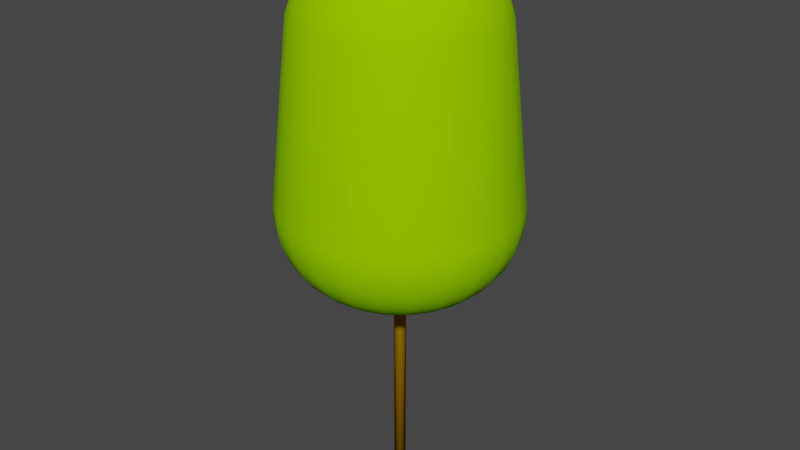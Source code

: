 # Source: HPS21m.blend  (saved by Blender 4.0.36; exported with 4.5.12 LTS)
import bpy
from mathutils import Matrix  # noqa: F401  (used for matrix-valued properties, if any)

bpy.ops.wm.read_factory_settings(use_empty=True)
scene = bpy.context.scene
scene.name = 'Scene'

# ---- collections
col_collection = bpy.data.collections.new('Collection'); scene.collection.children.link(col_collection)

# ---- materials (node trees are filled in below, after node groups)
mat_trunk = bpy.data.materials.new('Trunk')
mat_trunk.use_transparent_shadow = False
mat_trunk.diffuse_color = (0.3922, 0.1961, 0.0, 1.0)
mat_trunk.roughness = 1.0
mat_canopy = bpy.data.materials.new('Canopy')
mat_canopy.use_transparent_shadow = False
mat_canopy.diffuse_color = (0.2941, 0.6863, 0.0, 1.0)
mat_canopy.roughness = 1.0

# ---- material node trees
mat_trunk.use_nodes = True; mat_trunk.node_tree.nodes.clear()
_N = mat_trunk.node_tree.nodes; _L = mat_trunk.node_tree.links
n0 = _N.new('ShaderNodeBsdfPrincipled'); n0.name = 'Principled BSDF'; n0.location = (0, 300)
n0.inputs[0].default_value = (0.3922, 0.1961, 0.0, 1.0)
n0.inputs[2].default_value = 1.0
n0.inputs[3].default_value = 1.45
n0.inputs[13].default_value = 0.0
n1 = _N.new('ShaderNodeOutputMaterial'); n1.name = 'Material Output'; n1.location = (280, 300)
_L.new(n0.outputs[0], n1.inputs[0])
n1.is_active_output = True
mat_canopy.use_nodes = True; mat_canopy.node_tree.nodes.clear()
_N = mat_canopy.node_tree.nodes; _L = mat_canopy.node_tree.links
n0 = _N.new('ShaderNodeBsdfPrincipled'); n0.name = 'Principled BSDF'; n0.location = (0, 300)
n0.inputs[0].default_value = (0.2941, 0.6863, 0.0, 1.0)
n0.inputs[2].default_value = 1.0
n0.inputs[3].default_value = 1.45
n0.inputs[13].default_value = 0.0
n1 = _N.new('ShaderNodeOutputMaterial'); n1.name = 'Material Output'; n1.location = (280, 300)
_L.new(n0.outputs[0], n1.inputs[0])
n1.is_active_output = True

# ---- world
world_world = bpy.data.worlds.new('World'); scene.world = world_world
world_world.use_nodes = True; world_world.node_tree.nodes.clear()
_N = world_world.node_tree.nodes; _L = world_world.node_tree.links
n0 = _N.new('ShaderNodeOutputWorld'); n0.name = 'World Output'; n0.location = (300, 300)
n1 = _N.new('ShaderNodeBackground'); n1.name = 'Background'; n1.location = (10, 300)
n1.inputs[0].default_value = (0.05088, 0.05088, 0.05088, 1.0)
_L.new(n1.outputs[0], n0.inputs[0])
n0.is_active_output = True
world_world.color = (0.05088, 0.05088, 0.05088)
world_world.use_sun_shadow = False
world_world.sun_shadow_jitter_overblur = 0.0

# ---- meshes
me_hps21m = bpy.data.meshes.new('HPS21m')
me_hps21m.from_pydata([(-0.2234, 1.687e-08, 20.9), (-0.2211, 0.04181, 20.9), (-0.2244, -0.01684, 20.9), (-0.2124, -0.07433, 20.9), (-0.1859, -0.1268, 20.9), (-0.1467, -0.1706, 20.9), (-0.0976, -0.2027, 20.9), (-0.04181, -0.2211, 20.9), (0.01684, -0.2244, 20.9), (0.07433, -0.2124, 20.9), (0.1268, -0.1859, 20.9), (0.1706, -0.1467, 20.9), (0.2027, -0.0976, 20.9), (0.2211, -0.04181, 20.9), (0.2234, -1.687e-08, 20.9), (0.2244, 0.01684, 20.9), (0.2124, 0.07433, 20.9), (0.1859, 0.1268, 20.9), (0.1467, 0.1706, 20.9), (0.0976, 0.2027, 20.9), (0.04181, 0.2211, 20.9), (-0.01684, 0.2244, 20.9), (-0.07433, 0.2124, 20.9), (-0.1268, 0.1859, 20.9), (-0.1706, 0.1467, 20.9), (-0.2027, 0.0976, 20.9), (-0.2234, 1.687e-08, 0.0), (-0.2211, 0.04181, 0.0), (-0.2244, -0.01684, 0.0), (-0.2027, 0.0976, 0.0), (-0.1706, 0.1467, 0.0), (-0.1268, 0.1859, 0.0), (-0.07433, 0.2124, 0.0), (-0.01684, 0.2244, 0.0), (0.04181, 0.2211, 0.0), (0.0976, 0.2027, 0.0), (0.1467, 0.1706, 0.0), (0.1859, 0.1268, 0.0), (0.2124, 0.07433, 0.0), (0.2244, 0.01684, 0.0), (0.2234, -1.687e-08, 0.0), (0.2211, -0.04181, 0.0), (0.2027, -0.0976, 0.0), (0.1706, -0.1467, 0.0), (0.1268, -0.1859, 0.0), (-0.04181, -0.2211, 0.0), (-0.0976, -0.2027, 0.0), (-0.1467, -0.1706, 0.0), (-0.1859, -0.1268, 0.0), (-0.2124, -0.07433, 0.0), (0.07433, -0.2124, 0.0), (0.01684, -0.2244, 0.0), (-1.734, 3.003, 19.07), (-0.8975, 3.35, 19.07), (-1.632, 2.827, 19.41), (-0.8447, 3.153, 19.41), (-2.452, 2.452, 19.07), (-2.308, 2.308, 19.41), (-3.003, 1.734, 19.07), (-2.827, 1.632, 19.41), (-3.35, 0.8975, 19.07), (-3.153, 0.8447, 19.41), (-2.922, 0.7828, 19.72), (-2.619, 1.512, 19.72), (-3.511, 0.9406, 18.71), (-3.147, 1.817, 18.71), (-3.258, 1.881, 18.34), (-3.633, 0.9735, 18.34), (-3.884, 2.243, 11.53), (-4.332, 1.161, 11.53), (-3.171, 3.171, 11.53), (-2.66, 2.66, 18.34), (-4.332, 1.161, 11.1), (-3.884, 2.242, 11.1), (-4.277, 1.146, 10.67), (-3.834, 2.214, 10.67), (-4.168, 1.117, 10.25), (-3.737, 2.158, 10.25), (-4.008, 1.074, 9.854), (-3.594, 2.075, 9.854), (-3.799, 1.018, 9.48), (-3.406, 1.967, 9.48), (-3.545, 0.9498, 9.137), (-3.178, 1.835, 9.137), (-3.249, 0.8707, 8.831), (-2.913, 1.682, 8.831), (-2.918, 0.7819, 8.567), (-2.616, 1.51, 8.567), (-2.556, 0.685, 8.351), (-2.292, 1.323, 8.351), (-2.171, 0.5816, 8.185), (-1.946, 1.124, 8.185), (-4.315, 3.258e-07, 10.25), (-4.427, 3.342e-07, 10.67), (-1.767, 0.4735, 8.073), (-1.584, 0.9148, 8.073), (-1.83, 1.382e-07, 8.073), (-2.247, 1.696e-07, 8.185), (-1.401, 1.058e-07, 8.016), (-1.353, 0.3626, 8.016), (-1.169, 8.826e-08, 8.0), (-1.13, 0.3027, 8.0), (-1.213, 0.7005, 8.016), (-1.013, 0.5847, 8.0), (-0.9906, 0.9906, 8.016), (-1.294, 1.294, 8.073), (-2.139, 2.139, 19.72), (-2.136, 2.136, 8.567), (-2.379, 2.379, 8.831), (-2.781, 2.781, 9.48), (-2.934, 2.934, 9.854), (-2.595, 2.595, 9.137), (-1.589, 1.589, 8.185), (-1.871, 1.871, 8.351), (-3.051, 3.051, 10.25), (-3.131, 3.131, 10.67), (-3.67, 2.771e-07, 9.137), (-3.933, 2.969e-07, 9.48), (-3.021, 2.281e-07, 8.567), (-3.364, 2.54e-07, 8.831), (-2.647, 1.998e-07, 8.351), (-1.967, 3.406, 9.48), (-2.075, 3.594, 9.854), (-1.835, 3.178, 9.137), (-1.682, 2.913, 8.831), (-1.51, 2.616, 8.567), (-1.323, 2.292, 8.351), (-1.124, 1.946, 8.185), (-0.9148, 1.584, 8.073), (-0.7005, 1.213, 8.016), (-0.8269, 0.8269, 8.0), (-0.5847, 1.013, 8.0), (-4.484, 3.385e-07, 11.1), (-4.485, 3.386e-07, 11.53), (-3.761, 2.839e-07, 18.34), (-3.171, 3.171, 11.1), (-2.214, 3.834, 10.67), (-2.242, 3.884, 11.1), (-2.243, 3.884, 11.53), (-3.634, 2.744e-07, 18.71), (-3.468, 2.618e-07, 19.07), (-4.149, 3.132e-07, 9.854), (-2.158, 3.737, 10.25), (-3.264, 2.464e-07, 19.41), (-2.57, 2.57, 18.71), (-3.025, 2.284e-07, 19.72), (-1.881, 3.258, 18.34), (-1.817, 3.147, 18.71), (-1.512, 2.619, 19.72), (-3.153, -0.8447, 19.41), (-2.922, -0.7828, 19.72), (-3.35, -0.8975, 19.07), (-3.511, -0.9406, 18.71), (-3.633, -0.9735, 18.34), (-4.332, -1.161, 11.53), (-4.332, -1.161, 11.1), (-4.277, -1.146, 10.67), (-4.168, -1.117, 10.25), (-4.008, -1.074, 9.854), (-3.799, -1.018, 9.48), (-3.545, -0.9498, 9.137), (-3.249, -0.8707, 8.831), (-2.918, -0.7819, 8.567), (-2.556, -0.685, 8.351), (-2.171, -0.5816, 8.185), (-1.767, -0.4735, 8.073), (-1.353, -0.3626, 8.016), (-1.13, -0.3027, 8.0), (-2.827, -1.632, 19.41), (-2.619, -1.512, 19.72), (-3.003, -1.734, 19.07), (-3.147, -1.817, 18.71), (-3.258, -1.881, 18.34), (-3.884, -2.243, 11.53), (-3.884, -2.242, 11.1), (-3.834, -2.214, 10.67), (-3.737, -2.158, 10.25), (-3.594, -2.075, 9.854), (-3.406, -1.967, 9.48), (-3.178, -1.835, 9.137), (-2.913, -1.682, 8.831), (-2.616, -1.51, 8.567), (-2.292, -1.323, 8.351), (-1.946, -1.124, 8.185), (-1.584, -0.9148, 8.073), (-1.213, -0.7005, 8.016), (-1.013, -0.5847, 8.0), (-2.308, -2.308, 19.41), (-2.139, -2.139, 19.72), (-2.452, -2.452, 19.07), (-2.57, -2.57, 18.71), (-2.66, -2.66, 18.34), (-3.171, -3.171, 11.53), (-3.171, -3.171, 11.1), (-3.131, -3.131, 10.67), (-3.051, -3.051, 10.25), (-2.934, -2.934, 9.854), (-2.781, -2.781, 9.48), (-2.595, -2.595, 9.137), (-2.379, -2.379, 8.831), (-2.136, -2.136, 8.567), (-1.871, -1.871, 8.351), (-1.589, -1.589, 8.185), (-1.294, -1.294, 8.073), (-0.9906, -0.9906, 8.016), (-0.8269, -0.8269, 8.0), (-1.632, -2.827, 19.41), (-1.512, -2.619, 19.72), (-1.734, -3.003, 19.07), (-1.817, -3.147, 18.71), (-1.881, -3.258, 18.34), (-2.243, -3.884, 11.53), (-2.242, -3.884, 11.1), (-2.214, -3.834, 10.67), (-2.158, -3.737, 10.25), (-2.075, -3.594, 9.854), (-1.967, -3.406, 9.48), (-1.835, -3.178, 9.137), (-1.682, -2.913, 8.831), (-1.51, -2.616, 8.567), (-1.323, -2.292, 8.351), (-1.124, -1.946, 8.185), (-0.9148, -1.584, 8.073), (-0.7005, -1.213, 8.016), (-0.5847, -1.013, 8.0), (-0.8447, -3.153, 19.41), (-0.7828, -2.922, 19.72), (-0.8975, -3.35, 19.07), (-0.9406, -3.511, 18.71), (-0.9735, -3.633, 18.34), (-1.161, -4.332, 11.53), (-1.161, -4.332, 11.1), (-1.146, -4.277, 10.67), (-1.117, -4.168, 10.25), (-1.074, -4.008, 9.854), (-1.018, -3.799, 9.48), (-0.9498, -3.545, 9.137), (-0.8707, -3.249, 8.831), (-0.7819, -2.918, 8.567), (-0.685, -2.556, 8.351), (-0.5816, -2.171, 8.185), (-0.4735, -1.767, 8.073), (-0.3626, -1.353, 8.016), (-0.3027, -1.13, 8.0), (-2.464e-07, -3.264, 19.41), (-2.284e-07, -3.025, 19.72), (-2.618e-07, -3.468, 19.07), (-2.744e-07, -3.634, 18.71), (-2.839e-07, -3.761, 18.34), (-3.386e-07, -4.485, 11.53), (-3.385e-07, -4.484, 11.1), (-3.342e-07, -4.427, 10.67), (-3.258e-07, -4.315, 10.25), (-3.132e-07, -4.149, 9.854), (-2.969e-07, -3.933, 9.48), (-2.771e-07, -3.67, 9.137), (-2.54e-07, -3.364, 8.831), (-2.281e-07, -3.021, 8.567), (-1.998e-07, -2.647, 8.351), (-1.696e-07, -2.247, 8.185), (-1.382e-07, -1.83, 8.073), (-1.058e-07, -1.401, 8.016), (-8.826e-08, -1.169, 8.0), (0.8447, -3.153, 19.41), (0.7828, -2.922, 19.72), (0.8975, -3.35, 19.07), (0.9406, -3.511, 18.71), (0.9735, -3.633, 18.34), (1.161, -4.332, 11.53), (1.161, -4.332, 11.1), (1.146, -4.277, 10.67), (1.117, -4.168, 10.25), (1.074, -4.008, 9.854), (1.018, -3.799, 9.48), (0.9498, -3.545, 9.137), (0.8707, -3.249, 8.831), (0.7819, -2.918, 8.567), (0.685, -2.556, 8.351), (0.5816, -2.171, 8.185), (0.4735, -1.767, 8.073), (0.3626, -1.353, 8.016), (0.3027, -1.13, 8.0), (1.632, -2.827, 19.41), (1.512, -2.619, 19.72), (1.734, -3.003, 19.07), (1.817, -3.147, 18.71), (1.881, -3.258, 18.34), (2.243, -3.884, 11.53), (2.242, -3.884, 11.1), (2.214, -3.834, 10.67), (2.158, -3.737, 10.25), (2.075, -3.594, 9.854), (1.967, -3.406, 9.48), (1.835, -3.178, 9.137), (1.682, -2.913, 8.831), (1.51, -2.616, 8.567), (1.323, -2.292, 8.351), (1.124, -1.946, 8.185), (0.9148, -1.584, 8.073), (0.7005, -1.213, 8.016), (0.5847, -1.013, 8.0), (-0.685, 2.556, 8.351), (-0.7819, 2.918, 8.567), (-0.9498, 3.545, 9.137), (-1.018, 3.799, 9.48), (-0.5816, 2.171, 8.185), (-0.3027, 1.13, 8.0), (-0.3626, 1.353, 8.016), (-0.4735, 1.767, 8.073), (-0.8707, 3.249, 8.831), (-1.117, 4.168, 10.25), (-1.146, 4.277, 10.67), (-1.161, 4.332, 11.53), (-0.9735, 3.633, 18.34), (-1.074, 4.008, 9.854), (-0.9406, 3.511, 18.71), (-1.161, 4.332, 11.1), (1.998e-07, 2.647, 8.351), (2.281e-07, 3.021, 8.567), (-0.7828, 2.922, 19.72), (8.826e-08, 1.169, 8.0), (1.058e-07, 1.401, 8.016), (1.382e-07, 1.83, 8.073), (1.696e-07, 2.247, 8.185), (3.385e-07, 4.484, 11.1), (3.386e-07, 4.485, 11.53), (1.161, 4.332, 11.1), (1.161, 4.332, 11.53), (2.839e-07, 3.761, 18.34), (0.9735, 3.633, 18.34), (2.744e-07, 3.634, 18.71), (0.9406, 3.511, 18.71), (2.618e-07, 3.468, 19.07), (0.8975, 3.35, 19.07), (2.464e-07, 3.264, 19.41), (0.8447, 3.153, 19.41), (2.284e-07, 3.025, 19.72), (0.7828, 2.922, 19.72), (3.342e-07, 4.427, 10.67), (1.146, 4.277, 10.67), (3.258e-07, 4.315, 10.25), (1.117, 4.168, 10.25), (3.132e-07, 4.149, 9.854), (1.074, 4.008, 9.854), (2.969e-07, 3.933, 9.48), (1.018, 3.799, 9.48), (2.771e-07, 3.67, 9.137), (0.9498, 3.545, 9.137), (2.54e-07, 3.364, 8.831), (0.8707, 3.249, 8.831), (0.7819, 2.918, 8.567), (0.685, 2.556, 8.351), (0.5816, 2.171, 8.185), (0.3626, 1.353, 8.016), (0.4735, 1.767, 8.073), (0.3027, 1.13, 8.0), (-2.703, -0.7243, 19.96), (-2.659, -0.7126, 20.01), (-2.753, 2.078e-07, 20.01), (-2.799, 2.113e-07, 19.96), (-2.369, -0.6348, 20.26), (-2.453, 1.852e-07, 20.26), (-2.659, 0.7126, 20.01), (-2.369, 0.6348, 20.26), (-2.384, 1.377, 20.01), (-2.124, 1.226, 20.26), (-1.947, 1.947, 20.01), (-1.734, 1.734, 20.26), (-1.377, 2.384, 20.01), (-1.226, 2.124, 20.26), (-2.384, -1.377, 20.01), (-2.124, -1.226, 20.26), (-1.947, -1.947, 20.01), (-1.734, -1.734, 20.26), (-1.377, -2.384, 20.01), (-1.226, -2.124, 20.26), (-0.7126, -2.659, 20.01), (-0.6348, -2.369, 20.26), (-2.078e-07, -2.753, 20.01), (-1.852e-07, -2.453, 20.26), (0.7126, -2.659, 20.01), (0.6348, -2.369, 20.26), (1.377, -2.384, 20.01), (1.226, -2.124, 20.26), (-0.7126, 2.659, 20.01), (-0.6348, 2.369, 20.26), (2.078e-07, 2.753, 20.01), (1.852e-07, 2.453, 20.26), (0.7126, 2.659, 20.01), (0.6348, 2.369, 20.26), (-2.192, -0.5873, 20.38), (-2.337, -0.6261, 20.28), (-2.054, -0.5503, 20.48), (-2.126, 1.605e-07, 20.48), (-2.269, 1.713e-07, 20.38), (-2.419, 1.826e-07, 20.28), (-1.718, -0.4602, 20.66), (-1.778, 1.342e-07, 20.66), (-2.054, 0.5503, 20.48), (-1.718, 0.4602, 20.66), (-1.841, 1.063, 20.48), (-1.54, 0.8891, 20.66), (-1.364, 0.3655, 20.81), (-1.223, 0.7062, 20.81), (-1.257, 1.257, 20.66), (-0.9987, 0.9987, 20.81), (-0.8945, 0.5165, 20.92), (-0.7304, 0.7304, 20.92), (-0.558, 0.3222, 20.98), (-0.4556, 0.4556, 20.98), (-1.504, 1.504, 20.48), (-1.412, 1.066e-07, 20.81), (-1.033, 7.799e-08, 20.92), (-0.9977, 0.2673, 20.92), (-0.6444, 4.865e-08, 20.98), (-0.6224, 0.1668, 20.98), (-0.5165, 0.8945, 20.92), (-0.3222, 0.558, 20.98), (-0.7062, 1.223, 20.81), (-1.063, 1.841, 20.48), (-0.8891, 1.54, 20.66), (-0.9977, -0.2673, 20.92), (-0.6224, -0.1668, 20.98), (-1.364, -0.3655, 20.81), (-0.8945, -0.5165, 20.92), (-0.558, -0.3222, 20.98), (-1.223, -0.7062, 20.81), (-1.54, -0.8891, 20.66), (-1.841, -1.063, 20.48), (-0.7304, -0.7304, 20.92), (-0.4556, -0.4556, 20.98), (-0.9987, -0.9987, 20.81), (-1.257, -1.257, 20.66), (-1.504, -1.504, 20.48), (-0.5165, -0.8945, 20.92), (-0.3222, -0.558, 20.98), (-0.7062, -1.223, 20.81), (-0.8891, -1.54, 20.66), (-1.063, -1.841, 20.48), (-0.2673, -0.9977, 20.92), (-0.1668, -0.6224, 20.98), (-0.3655, -1.364, 20.81), (-0.4602, -1.718, 20.66), (-0.5503, -2.054, 20.48), (-7.799e-08, -1.033, 20.92), (-4.865e-08, -0.6444, 20.98), (-1.066e-07, -1.412, 20.81), (-1.342e-07, -1.778, 20.66), (-1.605e-07, -2.126, 20.48), (0.2673, -0.9977, 20.92), (0.1668, -0.6224, 20.98), (0.3655, -1.364, 20.81), (0.4602, -1.718, 20.66), (0.5503, -2.054, 20.48), (0.5165, -0.8945, 20.92), (0.3222, -0.558, 20.98), (0.7062, -1.223, 20.81), (0.8891, -1.54, 20.66), (1.063, -1.841, 20.48), (-0.2673, 0.9977, 20.92), (-0.1668, 0.6224, 20.98), (-0.3655, 1.364, 20.81), (-0.5503, 2.054, 20.48), (-0.4602, 1.718, 20.66), (1.342e-07, 1.778, 20.66), (1.066e-07, 1.412, 20.81), (0.4602, 1.718, 20.66), (0.3655, 1.364, 20.81), (7.799e-08, 1.033, 20.92), (0.2673, 0.9977, 20.92), (4.865e-08, 0.6444, 20.98), (0.1668, 0.6224, 20.98), (1.605e-07, 2.126, 20.48), (0.5503, 2.054, 20.48), (-0.5603, -0.1501, 20.98), (-0.2427, -0.06503, 21.0), (-0.2512, 1.897e-08, 21.0), (-0.5801, 4.38e-08, 20.98), (0.2427, -0.06503, 21.0), (0.2176, -0.1256, 21.0), (0.2512, -1.897e-08, 21.0), (0.2427, 0.06503, 21.0), (0.2176, 0.1256, 21.0), (0.1777, 0.1777, 21.0), (0.1256, 0.2176, 21.0), (0.06503, 0.2427, 21.0), (1.896e-08, 0.2512, 21.0), (-0.06503, 0.2427, 21.0), (-0.1256, 0.2176, 21.0), (-0.1777, 0.1777, 21.0), (-0.2176, 0.1256, 21.0), (-0.2427, 0.06503, 21.0), (-0.2176, -0.1256, 21.0), (-0.1777, -0.1777, 21.0), (-0.1256, -0.2176, 21.0), (-0.06503, -0.2427, 21.0), (-1.897e-08, -0.2512, 21.0), (0.06503, -0.2427, 21.0), (0.1256, -0.2176, 21.0), (0.1777, -0.1777, 21.0), (-1.965, -1.134, 20.38), (-2.095, -1.209, 20.28), (-0.5023, -0.29, 20.98), (-1.604, -1.604, 20.38), (-1.71, -1.71, 20.28), (-0.4102, -0.4102, 20.98), (-1.979, -1.979, 19.96), (-2.424, -1.399, 19.96), (-1.134, -1.965, 20.38), (-1.209, -2.095, 20.28), (-0.29, -0.5023, 20.98), (-1.399, -2.424, 19.96), (-0.5873, -2.192, 20.38), (-0.6261, -2.337, 20.28), (-0.1501, -0.5603, 20.98), (-0.7243, -2.703, 19.96), (-1.713e-07, -2.269, 20.38), (-1.826e-07, -2.419, 20.28), (-4.38e-08, -0.5801, 20.98), (-0.5873, 2.192, 20.38), (-0.6261, 2.337, 20.28), (1.713e-07, 2.269, 20.38), (1.826e-07, 2.419, 20.28), (0.29, -0.5023, 20.98), (0.1501, -0.5603, 20.98), (0.5873, 2.192, 20.38), (0.6261, 2.337, 20.28), (2.113e-07, 2.799, 19.96), (0.7243, 2.703, 19.96), (-1.134, 1.965, 20.38), (-1.209, 2.095, 20.28), (0.5873, -2.192, 20.38), (0.6261, -2.337, 20.28), (-2.113e-07, -2.799, 19.96), (-0.1501, 0.5603, 20.98), (4.38e-08, 0.5801, 20.98), (-2.703, 0.7243, 19.96), (-0.5603, 0.1501, 20.98), (-0.5023, 0.29, 20.98), (-0.4102, 0.4102, 20.98), (-0.29, 0.5023, 20.98), (-2.424, 1.399, 19.96), (-1.979, 1.979, 19.96), (-1.399, 2.424, 19.96), (-0.7243, 2.703, 19.96), (-2.192, 0.5873, 20.38), (-2.337, 0.6261, 20.28), (1.399, -2.424, 19.96), (0.7243, -2.703, 19.96), (-1.965, 1.134, 20.38), (-2.095, 1.209, 20.28), (-1.604, 1.604, 20.38), (-1.71, 1.71, 20.28), (1.134, -1.965, 20.38), (1.209, -2.095, 20.28), (1.13, -0.3027, 8.0), (1.169, -8.826e-08, 8.0), (1.013, -0.5847, 8.0), (0.8269, -0.8269, 8.0), (0.5847, 1.013, 8.0), (0.8269, 0.8269, 8.0), (1.013, 0.5847, 8.0), (1.13, 0.3027, 8.0), (1.063, 1.841, 20.48), (1.134, 1.965, 20.38), (1.209, 2.095, 20.28), (1.226, 2.124, 20.26), (0.9906, 0.9906, 8.016), (1.213, 0.7005, 8.016), (1.294, 1.294, 8.073), (1.584, 0.9148, 8.073), (1.589, 1.589, 8.185), (1.946, 1.124, 8.185), (1.871, 1.871, 8.351), (2.292, 1.323, 8.351), (2.136, 2.136, 8.567), (2.616, 1.51, 8.567), (2.556, 0.685, 8.351), (2.918, 0.7819, 8.567), (2.379, 2.379, 8.831), (2.913, 1.682, 8.831), (2.595, 2.595, 9.137), (3.178, 1.835, 9.137), (2.781, 2.781, 9.48), (3.406, 1.967, 9.48), (2.934, 2.934, 9.854), (3.594, 2.075, 9.854), (3.051, 3.051, 10.25), (3.737, 2.158, 10.25), (3.131, 3.131, 10.67), (3.834, 2.214, 10.67), (3.171, 3.171, 11.1), (3.884, 2.242, 11.1), (3.799, 1.018, 9.48), (4.008, 1.074, 9.854), (3.171, 3.171, 11.53), (3.884, 2.243, 11.53), (2.66, 2.66, 18.34), (3.258, 1.881, 18.34), (4.332, 1.161, 11.53), (3.633, 0.9735, 18.34), (4.485, -3.386e-07, 11.53), (3.761, -2.839e-07, 18.34), (4.332, 1.161, 11.1), (4.484, -3.385e-07, 11.1), (4.277, 1.146, 10.67), (4.427, -3.342e-07, 10.67), (4.168, 1.117, 10.25), (4.315, -3.258e-07, 10.25), (3.511, 0.9406, 18.71), (3.634, -2.744e-07, 18.71), (3.35, 0.8975, 19.07), (3.468, -2.618e-07, 19.07), (3.153, 0.8447, 19.41), (3.264, -2.464e-07, 19.41), (2.922, 0.7828, 19.72), (3.025, -2.284e-07, 19.72), (3.147, 1.817, 18.71), (3.003, 1.734, 19.07), (2.827, 1.632, 19.41), (2.619, 1.512, 19.72), (2.308, 2.308, 19.41), (2.139, 2.139, 19.72), (2.57, 2.57, 18.71), (1.353, 0.3626, 8.016), (1.767, 0.4735, 8.073), (2.171, 0.5816, 8.185), (1.734, 1.734, 20.26), (1.504, 1.504, 20.48), (1.604, 1.604, 20.38), (1.71, 1.71, 20.28), (1.979, -1.979, 19.96), (2.139, -2.139, 19.72), (1.947, -1.947, 20.01), (0.5023, 0.29, 20.98), (0.558, 0.3222, 20.98), (0.5603, 0.1501, 20.98), (0.6224, 0.1668, 20.98), (0.3222, 0.558, 20.98), (0.1501, 0.5603, 20.98), (0.29, 0.5023, 20.98), (1.512, 2.619, 19.72), (1.377, 2.384, 20.01), (1.399, 2.424, 19.96), (1.947, 1.947, 20.01), (1.979, 1.979, 19.96), (2.124, 1.226, 20.26), (1.841, 1.063, 20.48), (1.965, 1.134, 20.38), (2.095, 1.209, 20.28), (2.384, 1.377, 20.01), (2.424, 1.399, 19.96), (0.4556, 0.4556, 20.98), (0.4102, 0.4102, 20.98), (0.5165, 0.8945, 20.92), (0.7304, 0.7304, 20.92), (0.5023, -0.29, 20.98), (0.558, -0.3222, 20.98), (0.4102, -0.4102, 20.98), (0.4556, -0.4556, 20.98), (1.604, -1.604, 20.38), (1.71, -1.71, 20.28), (1.504, -1.504, 20.48), (1.734, -1.734, 20.26), (0.8945, -0.5165, 20.92), (0.7304, -0.7304, 20.92), (1.223, -0.7062, 20.81), (0.9987, -0.9987, 20.81), (1.54, -0.8891, 20.66), (1.257, -1.257, 20.66), (1.841, -1.063, 20.48), (0.7005, 1.213, 8.016), (0.9148, 1.584, 8.073), (2.214, 3.834, 10.67), (2.242, 3.884, 11.1), (1.323, 2.292, 8.351), (1.51, 2.616, 8.567), (1.682, 2.913, 8.831), (1.835, 3.178, 9.137), (2.659, 0.7126, 20.01), (2.703, 0.7243, 19.96), (2.369, 0.6348, 20.26), (2.054, 0.5503, 20.48), (2.192, 0.5873, 20.38), (2.337, 0.6261, 20.28), (2.158, 3.737, 10.25), (2.243, 3.884, 11.53), (0.5603, -0.1501, 20.98), (0.6224, -0.1668, 20.98), (1.881, 3.258, 18.34), (1.967, 3.406, 9.48), (0.6444, -4.865e-08, 20.98), (0.5801, -4.38e-08, 20.98), (2.124, -1.226, 20.26), (2.095, -1.209, 20.28), (1.965, -1.134, 20.38), (2.369, -0.6348, 20.26), (2.337, -0.6261, 20.28), (2.192, -0.5873, 20.38), (2.054, -0.5503, 20.48), (2.269, -1.713e-07, 20.38), (2.419, -1.826e-07, 20.28), (2.126, -1.605e-07, 20.48), (2.453, -1.852e-07, 20.26), (2.619, -1.512, 19.72), (2.424, -1.399, 19.96), (2.384, -1.377, 20.01), (2.922, -0.7828, 19.72), (2.703, -0.7243, 19.96), (2.659, -0.7126, 20.01), (2.799, -2.113e-07, 19.96), (2.753, -2.078e-07, 20.01), (0.9977, 0.2673, 20.92), (1.033, -7.799e-08, 20.92), (1.364, 0.3655, 20.81), (1.412, -1.066e-07, 20.81), (1.718, 0.4602, 20.66), (1.778, -1.342e-07, 20.66), (2.075, 3.594, 9.854), (1.124, 1.946, 8.185), (1.817, 3.147, 18.71), (1.718, -0.4602, 20.66), (1.364, -0.3655, 20.81), (0.8945, 0.5165, 20.92), (3.249, 0.8707, 8.831), (3.545, 0.9498, 9.137), (0.9987, 0.9987, 20.81), (1.223, 0.7062, 20.81), (2.452, 2.452, 19.07), (1.257, 1.257, 20.66), (1.54, 0.8891, 20.66), (1.734, 3.003, 19.07), (1.632, 2.827, 19.41), (2.66, -2.66, 18.34), (2.57, -2.57, 18.71), (2.452, -2.452, 19.07), (2.308, -2.308, 19.41), (2.379, -2.379, 8.831), (2.595, -2.595, 9.137), (3.171, -3.171, 11.1), (3.171, -3.171, 11.53), (0.7062, 1.223, 20.81), (3.131, -3.131, 10.67), (3.834, -2.214, 10.67), (3.884, -2.242, 11.1), (3.737, -2.158, 10.25), (3.051, -3.051, 10.25), (3.594, -2.075, 9.854), (2.934, -2.934, 9.854), (4.168, -1.117, 10.25), (4.277, -1.146, 10.67), (2.781, -2.781, 9.48), (1.589, -1.589, 8.185), (1.871, -1.871, 8.351), (1.946, -1.124, 8.185), (2.292, -1.323, 8.351), (1.294, -1.294, 8.073), (0.9906, -0.9906, 8.016), (2.136, -2.136, 8.567), (0.8891, 1.54, 20.66), (2.616, -1.51, 8.567), (2.913, -1.682, 8.831), (1.401, -1.058e-07, 8.016), (1.83, -1.382e-07, 8.073), (2.247, -1.696e-07, 8.185), (2.647, -1.998e-07, 8.351), (3.178, -1.835, 9.137), (3.021, -2.281e-07, 8.567), (3.406, -1.967, 9.48), (3.364, -2.54e-07, 8.831), (3.67, -2.771e-07, 9.137), (3.933, -2.969e-07, 9.48), (4.149, -3.132e-07, 9.854), (1.584, -0.9148, 8.073), (3.799, -1.018, 9.48), (4.008, -1.074, 9.854), (3.511, -0.9406, 18.71), (3.35, -0.8975, 19.07), (3.147, -1.817, 18.71), (3.003, -1.734, 19.07), (2.827, -1.632, 19.41), (1.353, -0.3626, 8.016), (1.213, -0.7005, 8.016), (3.153, -0.8447, 19.41), (1.767, -0.4735, 8.073), (2.171, -0.5816, 8.185), (2.556, -0.685, 8.351), (2.918, -0.7819, 8.567), (4.332, -1.161, 11.1), (4.332, -1.161, 11.53), (3.884, -2.243, 11.53), (3.249, -0.8707, 8.831), (3.545, -0.9498, 9.137), (0.9977, -0.2673, 20.92), (3.633, -0.9735, 18.34), (3.258, -1.881, 18.34)], [], [(14, 8, 9), (14, 9, 10), (14, 10, 11), (14, 11, 12), (14, 12, 13), (16, 14, 15), (17, 14, 16), (18, 14, 17), (19, 14, 18), (20, 14, 19), (0, 2, 3), (0, 3, 4), (0, 4, 5), (0, 5, 6), (0, 6, 7), (0, 7, 8), (0, 8, 14), (21, 0, 14), (21, 14, 20), (22, 0, 21), (25, 1, 0), (23, 0, 22), (24, 25, 0), (24, 0, 23), (26, 28, 2), (26, 2, 0), (27, 0, 1), (27, 26, 0), (29, 27, 1), (29, 1, 25), (30, 29, 25), (30, 25, 24), (24, 31, 30), (24, 23, 31), (23, 32, 31), (23, 22, 32), (22, 33, 32), (22, 21, 33), (21, 34, 33), (21, 20, 34), (20, 35, 34), (20, 19, 35), (19, 36, 35), (19, 18, 36), (37, 36, 18), (37, 18, 17), (38, 37, 17), (38, 17, 16), (39, 38, 16), (39, 16, 15), (40, 39, 15), (40, 15, 14), (41, 14, 13), (41, 40, 14), (42, 41, 13), (42, 13, 12), (43, 42, 12), (43, 12, 11), (11, 44, 43), (11, 10, 44), (7, 46, 45), (7, 6, 46), (6, 47, 46), (6, 5, 47), (48, 47, 5), (48, 5, 4), (49, 48, 4), (49, 4, 3), (10, 50, 44), (10, 9, 50), (28, 49, 3), (28, 3, 2), (8, 45, 51), (8, 7, 45), (9, 51, 50), (9, 8, 51), (40, 34, 35), (40, 35, 36), (40, 36, 37), (40, 37, 38), (40, 38, 39), (33, 34, 40), (42, 40, 41), (43, 40, 42), (44, 40, 43), (50, 40, 44), (51, 40, 50), (26, 27, 29), (26, 29, 30), (26, 30, 31), (26, 31, 32), (26, 32, 33), (26, 33, 40), (26, 40, 51), (45, 26, 51), (49, 28, 26), (46, 26, 45), (48, 49, 26), (47, 48, 26), (47, 26, 46), (53, 52, 54), (55, 53, 54), (56, 54, 52), (57, 54, 56), (56, 58, 59), (56, 59, 57), (59, 58, 60), (59, 60, 61), (63, 59, 61), (63, 61, 62), (65, 64, 60), (58, 65, 60), (65, 67, 64), (66, 67, 65), (69, 67, 66), (68, 69, 66), (70, 68, 66), (70, 66, 71), (73, 72, 69), (73, 69, 68), (73, 74, 72), (75, 74, 73), (77, 76, 74), (77, 74, 75), (79, 78, 76), (77, 79, 76), (81, 80, 78), (79, 81, 78), (83, 82, 80), (81, 83, 80), (84, 82, 83), (84, 83, 85), (87, 84, 85), (86, 84, 87), (89, 86, 87), (88, 86, 89), (90, 88, 89), (90, 89, 91), (76, 92, 93), (74, 76, 93), (95, 90, 91), (94, 90, 95), (94, 97, 90), (96, 97, 94), (99, 96, 94), (98, 96, 99), (98, 99, 101), (100, 98, 101), (102, 94, 95), (99, 94, 102), (101, 99, 102), (101, 102, 103), (102, 95, 105), (102, 105, 104), (57, 59, 63), (106, 57, 63), (87, 85, 108), (87, 108, 107), (110, 81, 79), (109, 81, 110), (109, 111, 83), (109, 83, 81), (91, 89, 113), (91, 113, 112), (89, 87, 107), (89, 107, 113), (85, 83, 111), (85, 111, 108), (95, 91, 112), (95, 112, 105), (115, 77, 75), (114, 77, 115), (82, 116, 117), (80, 82, 117), (119, 84, 86), (118, 119, 86), (120, 88, 90), (97, 120, 90), (110, 121, 109), (110, 122, 121), (123, 111, 109), (121, 123, 109), (111, 123, 124), (108, 111, 124), (108, 124, 125), (107, 108, 125), (107, 125, 126), (113, 107, 126), (113, 126, 127), (112, 113, 127), (112, 127, 128), (105, 112, 128), (105, 128, 129), (104, 105, 129), (130, 104, 129), (130, 129, 131), (72, 74, 93), (72, 93, 132), (72, 132, 133), (72, 133, 69), (133, 134, 67), (69, 133, 67), (135, 75, 73), (115, 75, 135), (135, 136, 115), (135, 137, 136), (70, 137, 135), (70, 138, 137), (64, 67, 134), (64, 134, 139), (60, 64, 139), (60, 139, 140), (78, 141, 92), (76, 78, 92), (115, 142, 114), (115, 136, 142), (61, 60, 140), (61, 140, 143), (70, 73, 68), (135, 73, 70), (80, 117, 141), (78, 80, 141), (144, 65, 58), (144, 58, 56), (71, 66, 65), (71, 65, 144), (62, 61, 143), (62, 143, 145), (84, 119, 116), (82, 84, 116), (114, 79, 77), (110, 79, 114), (118, 86, 88), (120, 118, 88), (146, 138, 70), (71, 146, 70), (114, 122, 110), (114, 142, 122), (71, 147, 146), (144, 147, 71), (148, 54, 57), (148, 57, 106), (144, 52, 147), (56, 52, 144), (143, 149, 150), (145, 143, 150), (140, 151, 149), (143, 140, 149), (140, 139, 152), (140, 152, 151), (134, 153, 152), (139, 134, 152), (133, 154, 153), (133, 153, 134), (133, 155, 154), (132, 155, 133), (93, 156, 155), (132, 93, 155), (93, 92, 157), (93, 157, 156), (92, 141, 158), (92, 158, 157), (141, 117, 159), (141, 159, 158), (117, 116, 160), (117, 160, 159), (116, 119, 161), (116, 161, 160), (162, 161, 119), (162, 119, 118), (163, 162, 118), (163, 118, 120), (164, 163, 120), (164, 120, 97), (165, 164, 97), (165, 97, 96), (166, 165, 96), (166, 96, 98), (167, 166, 98), (167, 98, 100), (150, 149, 168), (150, 168, 169), (151, 170, 168), (149, 151, 168), (152, 171, 170), (151, 152, 170), (153, 172, 171), (153, 171, 152), (154, 173, 172), (154, 172, 153), (154, 174, 173), (155, 174, 154), (156, 175, 174), (156, 174, 155), (156, 176, 175), (157, 176, 156), (157, 158, 177), (157, 177, 176), (158, 159, 178), (158, 178, 177), (160, 179, 178), (159, 160, 178), (180, 179, 160), (180, 160, 161), (181, 180, 161), (181, 161, 162), (182, 181, 162), (182, 162, 163), (182, 163, 164), (183, 182, 164), (184, 183, 164), (184, 164, 165), (185, 184, 165), (185, 165, 166), (185, 166, 167), (186, 185, 167), (169, 168, 187), (169, 187, 188), (170, 189, 187), (170, 187, 168), (170, 190, 189), (171, 190, 170), (172, 191, 190), (172, 190, 171), (192, 191, 172), (173, 192, 172), (174, 193, 192), (174, 192, 173), (175, 194, 193), (175, 193, 174), (176, 195, 194), (176, 194, 175), (176, 196, 195), (177, 196, 176), (178, 197, 196), (178, 196, 177), (178, 179, 198), (178, 198, 197), (198, 179, 180), (199, 198, 180), (199, 180, 181), (200, 199, 181), (200, 181, 182), (201, 200, 182), (201, 182, 183), (202, 201, 183), (202, 183, 184), (203, 202, 184), (203, 184, 185), (204, 203, 185), (204, 185, 186), (205, 204, 186), (206, 207, 188), (206, 188, 187), (206, 189, 208), (206, 187, 189), (209, 189, 190), (208, 189, 209), (209, 191, 210), (209, 190, 191), (210, 192, 211), (210, 191, 192), (211, 193, 212), (211, 192, 193), (212, 194, 213), (212, 193, 194), (213, 195, 214), (213, 194, 195), (215, 195, 196), (214, 195, 215), (215, 197, 216), (215, 196, 197), (217, 216, 197), (217, 197, 198), (198, 199, 218), (198, 218, 217), (199, 200, 219), (199, 219, 218), (219, 201, 220), (200, 201, 219), (201, 202, 221), (201, 221, 220), (221, 203, 222), (202, 203, 221), (203, 204, 223), (203, 223, 222), (223, 205, 224), (204, 205, 223), (226, 207, 206), (225, 226, 206), (227, 225, 206), (227, 206, 208), (228, 227, 208), (228, 208, 209), (228, 210, 229), (228, 209, 210), (229, 211, 230), (229, 210, 211), (231, 211, 212), (230, 211, 231), (231, 213, 232), (231, 212, 213), (232, 214, 233), (232, 213, 214), (233, 214, 215), (234, 233, 215), (235, 234, 215), (235, 215, 216), (235, 216, 217), (236, 235, 217), (217, 218, 237), (217, 237, 236), (237, 219, 238), (218, 219, 237), (219, 220, 239), (219, 239, 238), (220, 221, 240), (220, 240, 239), (240, 222, 241), (221, 222, 240), (222, 223, 242), (222, 242, 241), (242, 224, 243), (223, 224, 242), (244, 245, 226), (244, 226, 225), (244, 225, 227), (246, 244, 227), (246, 227, 228), (247, 246, 228), (247, 228, 229), (248, 247, 229), (248, 230, 249), (248, 229, 230), (250, 230, 231), (249, 230, 250), (250, 231, 232), (251, 250, 232), (252, 251, 232), (252, 232, 233), (252, 233, 234), (253, 252, 234), (254, 253, 234), (254, 234, 235), (254, 235, 236), (255, 254, 236), (256, 255, 236), (256, 236, 237), (237, 238, 257), (237, 257, 256), (238, 239, 258), (238, 258, 257), (239, 240, 259), (239, 259, 258), (259, 241, 260), (240, 241, 259), (241, 242, 261), (241, 261, 260), (243, 262, 261), (242, 243, 261), (264, 245, 244), (263, 264, 244), (265, 263, 244), (265, 244, 246), (266, 265, 246), (266, 246, 247), (267, 266, 247), (267, 247, 248), (248, 249, 268), (267, 248, 268), (268, 250, 269), (268, 249, 250), (270, 269, 250), (270, 250, 251), (270, 251, 252), (271, 270, 252), (272, 271, 252), (272, 252, 253), (272, 253, 254), (273, 272, 254), (273, 254, 255), (274, 273, 255), (274, 255, 256), (275, 274, 256), (257, 276, 275), (256, 257, 275), (258, 277, 276), (257, 258, 276), (259, 278, 277), (258, 259, 277), (260, 279, 278), (259, 260, 278), (261, 280, 279), (260, 261, 279), (262, 281, 280), (261, 262, 280), (283, 264, 263), (282, 283, 263), (282, 263, 265), (284, 282, 265), (284, 265, 266), (285, 284, 266), (285, 267, 286), (285, 266, 267), (286, 268, 287), (286, 267, 268), (287, 269, 288), (287, 268, 269), (289, 269, 270), (288, 269, 289), (290, 270, 271), (289, 270, 290), (291, 290, 271), (291, 271, 272), (292, 291, 272), (292, 272, 273), (293, 292, 273), (293, 273, 274), (274, 275, 294), (274, 294, 293), (275, 276, 295), (275, 295, 294), (276, 277, 296), (276, 296, 295), (277, 278, 297), (277, 297, 296), (278, 279, 298), (278, 298, 297), (279, 280, 299), (279, 299, 298), (280, 281, 300), (280, 300, 299), (126, 125, 302), (126, 302, 301), (304, 303, 123), (304, 123, 121), (127, 126, 301), (127, 301, 305), (131, 129, 307), (131, 307, 306), (128, 127, 305), (128, 305, 308), (125, 124, 309), (125, 309, 302), (128, 308, 307), (129, 128, 307), (124, 123, 303), (124, 303, 309), (142, 311, 310), (136, 311, 142), (146, 312, 138), (146, 313, 312), (314, 304, 121), (314, 121, 122), (146, 315, 313), (147, 315, 146), (137, 311, 136), (137, 316, 311), (314, 122, 142), (310, 314, 142), (137, 312, 316), (138, 312, 137), (315, 147, 52), (53, 315, 52), (302, 318, 317), (301, 302, 317), (55, 54, 148), (319, 55, 148), (306, 307, 321), (306, 321, 320), (305, 323, 322), (308, 305, 322), (301, 317, 323), (305, 301, 323), (308, 322, 321), (307, 308, 321), (316, 325, 324), (312, 325, 316), (325, 326, 324), (325, 327, 326), (328, 327, 325), (328, 329, 327), (331, 329, 328), (331, 328, 330), (331, 330, 332), (333, 331, 332), (333, 332, 334), (335, 333, 334), (337, 335, 334), (337, 334, 336), (339, 338, 324), (326, 339, 324), (339, 341, 340), (339, 340, 338), (341, 343, 342), (341, 342, 340), (345, 344, 342), (343, 345, 342), (347, 346, 344), (345, 347, 344), (347, 349, 348), (347, 348, 346), (336, 334, 55), (336, 55, 319), (330, 328, 313), (330, 313, 315), (330, 315, 53), (332, 330, 53), (342, 314, 310), (340, 342, 310), (344, 304, 314), (342, 344, 314), (328, 325, 312), (313, 328, 312), (334, 332, 53), (334, 53, 55), (348, 349, 350), (318, 348, 350), (318, 350, 351), (317, 318, 351), (317, 351, 352), (323, 317, 352), (321, 322, 354), (321, 354, 353), (322, 323, 352), (322, 352, 354), (348, 309, 303), (346, 348, 303), (344, 346, 303), (344, 303, 304), (302, 309, 348), (302, 348, 318), (338, 340, 310), (338, 310, 311), (338, 311, 316), (324, 338, 316), (321, 353, 355), (320, 321, 355), (145, 150, 356), (359, 356, 357), (359, 145, 356), (358, 359, 357), (360, 361, 358), (357, 360, 358), (358, 361, 363), (358, 363, 362), (363, 365, 364), (362, 363, 364), (365, 367, 366), (364, 365, 366), (366, 367, 369), (366, 369, 368), (370, 371, 360), (370, 360, 357), (372, 373, 371), (372, 371, 370), (372, 374, 375), (373, 372, 375), (374, 376, 377), (375, 374, 377), (377, 376, 378), (377, 378, 379), (378, 380, 381), (379, 378, 381), (383, 380, 382), (381, 380, 383), (384, 369, 385), (368, 369, 384), (385, 387, 386), (384, 385, 386), (386, 387, 389), (386, 389, 388), (392, 393, 394), (390, 394, 395), (390, 392, 394), (391, 395, 361), (391, 390, 395), (360, 391, 361), (396, 397, 393), (392, 396, 393), (393, 397, 399), (393, 399, 398), (399, 401, 400), (398, 399, 400), (399, 402, 403), (399, 403, 401), (403, 405, 404), (401, 403, 404), (406, 407, 405), (403, 406, 405), (408, 409, 407), (406, 408, 407), (401, 404, 410), (400, 401, 410), (397, 411, 402), (397, 402, 399), (411, 412, 413), (411, 413, 402), (412, 414, 415), (412, 415, 413), (407, 409, 417), (407, 417, 416), (405, 407, 416), (405, 416, 418), (410, 404, 420), (410, 420, 419), (404, 405, 418), (404, 418, 420), (412, 422, 414), (421, 422, 412), (411, 421, 412), (423, 421, 411), (397, 423, 411), (396, 423, 397), (421, 425, 422), (424, 425, 421), (423, 424, 421), (426, 424, 423), (396, 426, 423), (427, 426, 396), (392, 427, 396), (428, 427, 392), (429, 430, 425), (429, 425, 424), (431, 429, 424), (431, 424, 426), (432, 431, 426), (432, 426, 427), (433, 432, 427), (433, 427, 428), (430, 429, 434), (430, 434, 435), (431, 436, 434), (429, 431, 434), (432, 437, 436), (431, 432, 436), (433, 438, 437), (432, 433, 437), (435, 434, 439), (435, 439, 440), (434, 436, 441), (434, 441, 439), (436, 437, 442), (436, 442, 441), (437, 438, 443), (437, 443, 442), (445, 439, 444), (440, 439, 445), (441, 446, 444), (439, 441, 444), (442, 447, 446), (441, 442, 446), (442, 443, 448), (442, 448, 447), (445, 444, 449), (445, 449, 450), (444, 446, 451), (444, 451, 449), (451, 447, 452), (446, 447, 451), (447, 448, 453), (447, 453, 452), (455, 449, 454), (450, 449, 455), (454, 451, 456), (449, 451, 454), (456, 452, 457), (451, 452, 456), (457, 453, 458), (452, 453, 457), (459, 417, 460), (416, 417, 459), (461, 416, 459), (418, 416, 461), (462, 420, 463), (419, 420, 462), (463, 418, 461), (420, 418, 463), (463, 461, 465), (463, 465, 464), (464, 465, 467), (464, 467, 466), (465, 468, 469), (465, 469, 467), (468, 470, 471), (468, 471, 469), (464, 466, 473), (472, 464, 473), (462, 463, 464), (462, 464, 472), (468, 460, 470), (459, 460, 468), (461, 459, 468), (461, 468, 465), (474, 475, 476), (474, 476, 477), (422, 477, 414), (422, 474, 477), (497, 498, 499), (497, 499, 479), (480, 479, 478), (495, 496, 497), (495, 497, 479), (482, 480, 481), (482, 479, 480), (493, 494, 495), (475, 492, 493), (475, 495, 479), (475, 493, 495), (475, 479, 482), (485, 483, 484), (487, 482, 483), (487, 485, 486), (487, 483, 485), (487, 475, 482), (491, 476, 475), (488, 475, 487), (490, 491, 475), (490, 475, 488), (489, 490, 488), (500, 428, 392), (500, 392, 390), (500, 390, 391), (501, 391, 360), (501, 500, 391), (371, 501, 360), (474, 492, 475), (502, 492, 474), (425, 474, 422), (425, 502, 474), (503, 433, 428), (503, 428, 500), (504, 500, 501), (504, 501, 371), (504, 503, 500), (373, 504, 371), (505, 493, 492), (505, 492, 502), (430, 502, 425), (430, 505, 502), (506, 372, 370), (506, 370, 507), (188, 507, 169), (188, 506, 507), (373, 375, 509), (504, 373, 509), (503, 509, 508), (503, 508, 438), (503, 504, 509), (433, 503, 438), (505, 430, 435), (505, 435, 510), (493, 510, 494), (493, 505, 510), (188, 207, 511), (506, 188, 511), (372, 511, 374), (372, 506, 511), (375, 377, 513), (509, 375, 513), (508, 513, 512), (508, 512, 443), (508, 509, 513), (438, 508, 443), (435, 440, 514), (510, 435, 514), (495, 510, 514), (494, 510, 495), (207, 226, 515), (511, 515, 376), (511, 207, 515), (374, 511, 376), (377, 379, 517), (513, 377, 517), (512, 517, 516), (512, 516, 448), (512, 513, 517), (443, 512, 448), (440, 445, 518), (514, 440, 518), (496, 514, 518), (495, 514, 496), (519, 462, 472), (519, 472, 521), (519, 521, 522), (520, 519, 522), (385, 522, 387), (385, 520, 522), (524, 450, 455), (524, 455, 523), (498, 524, 523), (497, 524, 498), (521, 472, 473), (521, 473, 525), (521, 525, 526), (522, 526, 389), (522, 521, 526), (387, 522, 389), (337, 336, 527), (528, 337, 527), (388, 527, 386), (388, 528, 527), (419, 462, 519), (529, 519, 520), (529, 419, 519), (530, 529, 520), (369, 520, 385), (369, 530, 520), (517, 379, 381), (517, 381, 532), (516, 532, 531), (516, 517, 532), (448, 531, 453), (448, 516, 531), (518, 445, 450), (518, 450, 524), (496, 524, 497), (496, 518, 524), (378, 376, 515), (533, 378, 515), (245, 515, 226), (245, 533, 515), (534, 487, 486), (534, 486, 535), (534, 535, 470), (460, 534, 470), (536, 145, 359), (536, 62, 145), (362, 359, 358), (362, 536, 359), (537, 476, 491), (477, 537, 415), (477, 476, 537), (414, 477, 415), (538, 490, 489), (538, 489, 539), (538, 539, 409), (408, 538, 409), (540, 489, 488), (539, 489, 540), (409, 540, 417), (409, 539, 540), (364, 366, 542), (541, 364, 542), (63, 542, 106), (63, 541, 542), (543, 368, 384), (543, 384, 544), (543, 544, 319), (148, 543, 319), (534, 488, 487), (540, 534, 460), (540, 488, 534), (417, 540, 460), (536, 362, 364), (536, 364, 541), (62, 541, 63), (62, 536, 541), (394, 393, 398), (394, 398, 545), (395, 545, 546), (395, 546, 363), (395, 394, 545), (361, 395, 363), (527, 336, 319), (527, 319, 544), (386, 544, 384), (386, 527, 544), (264, 283, 547), (548, 264, 547), (380, 547, 382), (380, 548, 547), (370, 357, 356), (507, 370, 356), (169, 356, 150), (169, 507, 356), (545, 398, 400), (545, 400, 549), (546, 549, 550), (546, 550, 365), (546, 545, 549), (363, 546, 365), (400, 410, 551), (549, 551, 552), (549, 400, 551), (550, 552, 367), (550, 549, 552), (365, 550, 367), (381, 383, 554), (532, 381, 554), (531, 554, 553), (531, 553, 458), (531, 532, 554), (453, 531, 458), (538, 491, 490), (537, 491, 538), (415, 538, 408), (415, 537, 538), (355, 559, 560), (556, 561, 562), (306, 320, 355), (306, 355, 560), (557, 556, 555), (557, 560, 561), (557, 561, 556), (130, 131, 306), (558, 560, 557), (281, 558, 300), (100, 101, 103), (224, 281, 262), (224, 262, 243), (224, 306, 560), (224, 130, 306), (224, 560, 558), (224, 558, 281), (186, 167, 100), (186, 100, 103), (205, 103, 130), (205, 130, 224), (205, 186, 103), (525, 473, 563), (525, 563, 564), (525, 564, 565), (526, 565, 566), (526, 525, 565), (389, 526, 566), (551, 410, 419), (551, 419, 529), (552, 529, 530), (552, 551, 529), (367, 530, 369), (367, 552, 530), (366, 368, 543), (542, 366, 543), (106, 543, 148), (106, 542, 543), (561, 560, 567), (568, 561, 567), (568, 567, 569), (570, 568, 569), (570, 569, 571), (572, 570, 571), (572, 571, 573), (574, 572, 573), (574, 573, 575), (576, 574, 575), (578, 577, 574), (578, 574, 576), (576, 575, 579), (580, 576, 579), (582, 580, 579), (582, 579, 581), (581, 583, 584), (581, 584, 582), (584, 583, 585), (584, 585, 586), (588, 585, 587), (586, 585, 588), (588, 587, 589), (588, 589, 590), (592, 589, 591), (590, 589, 592), (584, 586, 594), (584, 594, 593), (596, 591, 595), (592, 591, 596), (595, 597, 598), (596, 595, 598), (599, 596, 598), (599, 598, 600), (601, 599, 600), (601, 600, 602), (604, 603, 599), (604, 599, 601), (605, 603, 604), (605, 604, 606), (607, 605, 606), (607, 606, 608), (609, 610, 602), (600, 609, 602), (611, 612, 610), (609, 611, 610), (613, 614, 612), (611, 613, 612), (615, 616, 614), (613, 615, 614), (618, 611, 609), (617, 618, 609), (618, 619, 613), (618, 613, 611), (620, 615, 613), (619, 620, 613), (621, 622, 620), (621, 620, 619), (609, 598, 617), (600, 598, 609), (617, 597, 623), (598, 597, 617), (625, 624, 568), (625, 568, 570), (577, 626, 572), (577, 572, 574), (564, 563, 628), (564, 628, 629), (564, 629, 630), (565, 630, 627), (565, 564, 630), (566, 565, 627), (380, 378, 533), (548, 380, 533), (264, 533, 245), (264, 548, 533), (547, 632, 631), (547, 283, 632), (382, 631, 633), (382, 547, 631), (636, 635, 634), (636, 637, 635), (481, 634, 482), (481, 636, 634), (639, 485, 484), (639, 484, 640), (639, 640, 638), (471, 639, 638), (528, 388, 642), (528, 642, 643), (528, 643, 641), (337, 528, 641), (643, 642, 644), (643, 644, 645), (643, 645, 622), (641, 643, 622), (649, 646, 627), (649, 627, 630), (648, 630, 629), (648, 649, 630), (647, 629, 628), (647, 648, 629), (651, 620, 622), (651, 622, 645), (650, 645, 644), (650, 651, 645), (484, 483, 653), (640, 653, 652), (640, 484, 653), (638, 640, 652), (654, 638, 652), (654, 652, 655), (634, 652, 653), (634, 635, 652), (483, 634, 653), (482, 634, 483), (659, 657, 656), (658, 659, 656), (499, 656, 479), (499, 658, 656), (383, 663, 661), (554, 383, 661), (553, 661, 660), (553, 554, 661), (662, 553, 660), (458, 553, 662), (523, 455, 659), (523, 659, 658), (498, 658, 499), (498, 523, 658), (665, 664, 657), (659, 665, 657), (667, 666, 664), (665, 667, 664), (669, 668, 666), (667, 669, 666), (662, 670, 668), (669, 662, 668), (353, 354, 672), (353, 672, 671), (535, 486, 485), (535, 485, 639), (470, 639, 471), (470, 535, 639), (326, 673, 339), (326, 674, 673), (351, 350, 676), (351, 676, 675), (676, 349, 677), (350, 349, 676), (559, 353, 671), (355, 353, 559), (349, 347, 678), (349, 678, 677), (615, 620, 651), (680, 651, 650), (680, 615, 651), (679, 680, 650), (681, 646, 649), (684, 681, 649), (683, 649, 648), (683, 684, 649), (682, 648, 647), (682, 683, 648), (341, 673, 685), (339, 673, 341), (327, 674, 326), (327, 686, 674), (657, 688, 687), (656, 657, 687), (478, 656, 687), (479, 656, 478), (329, 686, 327), (329, 689, 686), (690, 678, 347), (690, 347, 345), (687, 688, 691), (687, 691, 692), (478, 692, 480), (478, 687, 692), (663, 693, 694), (661, 694, 695), (661, 663, 694), (660, 695, 670), (660, 661, 695), (662, 660, 670), (694, 693, 696), (694, 696, 697), (694, 697, 698), (695, 698, 699), (695, 694, 698), (670, 695, 699), (696, 703, 701), (697, 696, 701), (698, 701, 700), (698, 697, 701), (699, 700, 702), (699, 698, 700), (631, 632, 704), (631, 704, 705), (631, 705, 706), (633, 631, 706), (705, 704, 707), (705, 707, 708), (705, 708, 709), (706, 705, 709), (710, 711, 709), (710, 709, 708), (616, 708, 707), (616, 710, 708), (691, 637, 636), (692, 691, 636), (481, 692, 636), (480, 692, 481), (691, 713, 712), (691, 712, 637), (712, 715, 714), (713, 715, 712), (714, 717, 716), (715, 717, 714), (702, 682, 716), (717, 702, 716), (703, 681, 684), (701, 684, 683), (701, 703, 684), (700, 683, 682), (700, 701, 683), (702, 700, 682), (711, 679, 681), (703, 711, 681), (679, 711, 710), (680, 710, 616), (680, 679, 710), (615, 680, 616), (718, 343, 341), (685, 718, 341), (354, 352, 719), (354, 719, 672), (456, 457, 669), (456, 669, 667), (719, 351, 675), (352, 351, 719), (454, 456, 667), (454, 667, 665), (455, 454, 665), (455, 665, 659), (329, 720, 689), (331, 720, 329), (722, 721, 717), (722, 717, 715), (607, 588, 590), (607, 590, 605), (626, 625, 570), (626, 570, 572), (635, 723, 655), (635, 655, 652), (562, 561, 568), (624, 562, 568), (724, 578, 576), (724, 576, 580), (582, 584, 593), (582, 593, 725), (457, 458, 662), (457, 662, 669), (725, 724, 580), (725, 580, 582), (690, 345, 343), (718, 690, 343), (723, 727, 726), (723, 726, 655), (619, 728, 621), (618, 728, 619), (617, 623, 728), (617, 728, 618), (599, 592, 596), (603, 592, 599), (729, 647, 628), (730, 647, 729), (588, 607, 594), (586, 588, 594), (603, 590, 592), (605, 590, 603), (646, 650, 644), (646, 644, 627), (727, 730, 729), (727, 729, 726), (575, 677, 579), (676, 677, 575), (720, 331, 333), (731, 720, 333), (675, 676, 575), (675, 575, 573), (677, 678, 581), (677, 581, 579), (641, 732, 335), (641, 335, 337), (686, 591, 674), (686, 595, 591), (583, 581, 678), (583, 678, 690), (718, 583, 690), (718, 585, 583), (673, 591, 589), (674, 591, 673), (673, 587, 685), (673, 589, 587), (718, 587, 585), (685, 587, 718), (689, 595, 686), (689, 597, 595), (720, 597, 689), (720, 623, 597), (731, 623, 720), (731, 728, 623), (402, 413, 406), (402, 406, 403), (733, 285, 286), (734, 285, 733), (735, 282, 284), (736, 282, 735), (736, 632, 283), (736, 283, 282), (383, 382, 633), (383, 633, 663), (734, 284, 285), (735, 284, 734), (294, 737, 738), (293, 294, 738), (559, 671, 567), (559, 567, 560), (739, 287, 288), (740, 287, 739), (286, 287, 740), (733, 286, 740), (469, 654, 741), (467, 469, 741), (739, 289, 742), (739, 288, 289), (742, 743, 744), (742, 744, 739), (742, 745, 743), (746, 745, 742), (746, 747, 745), (748, 747, 746), (745, 749, 750), (745, 750, 743), (388, 389, 566), (388, 566, 642), (746, 291, 748), (746, 290, 291), (742, 290, 746), (742, 289, 290), (748, 292, 751), (748, 291, 292), (751, 292, 293), (738, 751, 293), (297, 752, 753), (296, 297, 753), (753, 752, 754), (753, 754, 755), (298, 756, 752), (297, 298, 752), (299, 300, 558), (299, 558, 757), (299, 757, 756), (298, 299, 756), (654, 655, 726), (741, 654, 726), (296, 753, 758), (295, 296, 758), (466, 467, 741), (466, 741, 759), (567, 672, 569), (671, 672, 567), (295, 758, 737), (294, 295, 737), (731, 333, 335), (732, 731, 335), (622, 621, 732), (622, 732, 641), (732, 728, 731), (732, 621, 728), (759, 741, 726), (759, 726, 729), (566, 627, 644), (642, 566, 644), (759, 729, 628), (563, 759, 628), (413, 415, 408), (413, 408, 406), (646, 679, 650), (681, 679, 646), (737, 758, 760), (737, 760, 761), (727, 716, 730), (714, 716, 727), (730, 682, 647), (716, 682, 730), (712, 714, 727), (712, 727, 723), (635, 712, 723), (637, 712, 635), (762, 556, 562), (762, 562, 624), (763, 762, 624), (763, 624, 625), (471, 638, 654), (469, 471, 654), (765, 764, 626), (765, 626, 577), (764, 763, 625), (764, 625, 626), (466, 759, 563), (473, 466, 563), (569, 719, 571), (672, 719, 569), (738, 737, 761), (738, 761, 766), (767, 765, 577), (767, 577, 578), (766, 768, 751), (766, 751, 738), (769, 767, 578), (769, 578, 724), (725, 593, 771), (725, 771, 770), (748, 768, 747), (751, 768, 748), (593, 594, 772), (593, 772, 771), (607, 608, 772), (594, 607, 772), (103, 102, 104), (103, 104, 130), (719, 675, 573), (719, 573, 571), (752, 756, 773), (752, 773, 754), (772, 775, 774), (771, 772, 774), (721, 699, 702), (721, 702, 717), (610, 612, 777), (610, 777, 776), (735, 778, 779), (734, 778, 735), (704, 632, 736), (780, 704, 736), (782, 557, 555), (782, 555, 781), (783, 707, 704), (783, 704, 780), (784, 782, 781), (773, 782, 784), (785, 773, 784), (754, 773, 785), (606, 750, 749), (608, 606, 749), (786, 754, 785), (755, 754, 786), (787, 755, 786), (760, 755, 787), (789, 604, 601), (788, 604, 789), (790, 788, 789), (744, 788, 790), (791, 760, 787), (761, 760, 791), (608, 749, 775), (772, 608, 775), (761, 791, 792), (766, 761, 792), (774, 768, 766), (792, 774, 766), (775, 747, 768), (774, 775, 768), (749, 745, 747), (775, 749, 747), (688, 793, 713), (688, 713, 691), (757, 558, 557), (757, 557, 782), (793, 722, 715), (793, 715, 713), (614, 616, 707), (614, 707, 783), (693, 706, 709), (693, 709, 696), (606, 604, 788), (606, 788, 750), (666, 668, 721), (666, 721, 722), (670, 699, 721), (668, 670, 721), (758, 753, 755), (758, 755, 760), (601, 602, 794), (789, 601, 794), (756, 757, 782), (756, 782, 773), (633, 706, 693), (663, 633, 693), (612, 614, 783), (612, 783, 777), (776, 777, 779), (776, 779, 778), (783, 780, 779), (777, 783, 779), (790, 789, 794), (790, 794, 795), (795, 794, 776), (795, 776, 778), (602, 610, 776), (602, 776, 794), (743, 750, 788), (743, 788, 744), (696, 709, 711), (696, 711, 703), (771, 774, 792), (770, 771, 792), (724, 725, 770), (724, 770, 769), (770, 792, 791), (769, 770, 791), (734, 795, 778), (733, 795, 734), (787, 767, 769), (791, 787, 769), (786, 765, 767), (787, 786, 767), (740, 790, 795), (740, 795, 733), (666, 722, 793), (664, 666, 793), (664, 793, 688), (657, 664, 688), (735, 779, 780), (735, 780, 736), (785, 764, 765), (786, 785, 765), (764, 784, 763), (785, 784, 764), (763, 781, 762), (784, 781, 763), (740, 744, 790), (739, 744, 740), (555, 556, 762), (781, 555, 762)])
me_hps21m.polygons.foreach_set('use_smooth', [True] * 1584)
me_hps21m.polygons.foreach_set('material_index', [0, 0, 0, 0, 0, 0, 0, 0, 0, 0, 0, 0, 0, 0, 0, 0, 0, 0, 0, 0, 0, 0, 0, 0, 0, 0, 0, 0, 0, 0, 0, 0, 0, 0, 0, 0, 0, 0, 0, 0, 0, 0, 0, 0, 0, 0, 0, 0, 0, 0, 0, 0, 0, 0, 0, 0, 0, 0, 0, 0, 0, 0, 0, 0, 0, 0, 0, 0, 0, 0, 0, 0, 0, 0, 0, 0, 0, 0, 0, 0, 0, 0, 0, 0, 0, 0, 0, 0, 0, 0, 0, 0, 0, 0, 0, 0, 0, 0, 0, 0, 1, 1, 1, 1, 1, 1, 1, 1, 1, 1, 1, 1, 1, 1, 1, 1, 1, 1, 1, 1, 1, 1, 1, 1, 1, 1, 1, 1, 1, 1, 1, 1, 1, 1, 1, 1, 1, 1, 1, 1, 1, 1, 1, 1, 1, 1, 1, 1, 1, 1, 1, 1, 1, 1, 1, 1, 1, 1, 1, 1, 1, 1, 1, 1, 1, 1, 1, 1, 1, 1, 1, 1, 1, 1, 1, 1, 1, 1, 1, 1, 1, 1, 1, 1, 1, 1, 1, 1, 1, 1, 1, 1, 1, 1, 1, 1, 1, 1, 1, 1, 1, 1, 1, 1, 1, 1, 1, 1, 1, 1, 1, 1, 1, 1, 1, 1, 1, 1, 1, 1, 1, 1, 1, 1, 1, 1, 1, 1, 1, 1, 1, 1, 1, 1, 1, 1, 1, 1, 1, 1, 1, 1, 1, 1, 1, 1, 1, 1, 1, 1, 1, 1, 1, 1, 1, 1, 1, 1, 1, 1, 1, 1, 1, 1, 1, 1, 1, 1, 1, 1, 1, 1, 1, 1, 1, 1, 1, 1, 1, 1, 1, 1, 1, 1, 1, 1, 1, 1, 1, 1, 1, 1, 1, 1, 1, 1, 1, 1, 1, 1, 1, 1, 1, 1, 1, 1, 1, 1, 1, 1, 1, 1, 1, 1, 1, 1, 1, 1, 1, 1, 1, 1, 1, 1, 1, 1, 1, 1, 1, 1, 1, 1, 1, 1, 1, 1, 1, 1, 1, 1, 1, 1, 1, 1, 1, 1, 1, 1, 1, 1, 1, 1, 1, 1, 1, 1, 1, 1, 1, 1, 1, 1, 1, 1, 1, 1, 1, 1, 1, 1, 1, 1, 1, 1, 1, 1, 1, 1, 1, 1, 1, 1, 1, 1, 1, 1, 1, 1, 1, 1, 1, 1, 1, 1, 1, 1, 1, 1, 1, 1, 1, 1, 1, 1, 1, 1, 1, 1, 1, 1, 1, 1, 1, 1, 1, 1, 1, 1, 1, 1, 1, 1, 1, 1, 1, 1, 1, 1, 1, 1, 1, 1, 1, 1, 1, 1, 1, 1, 1, 1, 1, 1, 1, 1, 1, 1, 1, 1, 1, 1, 1, 1, 1, 1, 1, 1, 1, 1, 1, 1, 1, 1, 1, 1, 1, 1, 1, 1, 1, 1, 1, 1, 1, 1, 1, 1, 1, 1, 1, 1, 1, 1, 1, 1, 1, 1, 1, 1, 1, 1, 1, 1, 1, 1, 1, 1, 1, 1, 1, 1, 1, 1, 1, 1, 1, 1, 1, 1, 1, 1, 1, 1, 1, 1, 1, 1, 1, 1, 1, 1, 1, 1, 1, 1, 1, 1, 1, 1, 1, 1, 1, 1, 1, 1, 1, 1, 1, 1, 1, 1, 1, 1, 1, 1, 1, 1, 1, 1, 1, 1, 1, 1, 1, 1, 1, 1, 1, 1, 1, 1, 1, 1, 1, 1, 1, 1, 1, 1, 1, 1, 1, 1, 1, 1, 1, 1, 1, 1, 1, 1, 1, 1, 1, 1, 1, 1, 1, 1, 1, 1, 1, 1, 1, 1, 1, 1, 1, 1, 1, 1, 1, 1, 1, 1, 1, 1, 1, 1, 1, 1, 1, 1, 1, 1, 1, 1, 1, 1, 1, 1, 1, 1, 1, 1, 1, 1, 1, 1, 1, 1, 1, 1, 1, 1, 1, 1, 1, 1, 1, 1, 1, 1, 1, 1, 1, 1, 1, 1, 1, 1, 1, 1, 1, 1, 1, 1, 1, 1, 1, 1, 1, 1, 1, 1, 1, 1, 1, 1, 1, 1, 1, 1, 1, 1, 1, 1, 1, 1, 1, 1, 1, 1, 1, 1, 1, 1, 1, 1, 1, 1, 1, 1, 1, 1, 1, 1, 1, 1, 1, 1, 1, 1, 1, 1, 1, 1, 1, 1, 1, 1, 1, 1, 1, 1, 1, 1, 1, 1, 1, 1, 1, 1, 1, 1, 1, 1, 1, 1, 1, 1, 1, 1, 1, 1, 1, 1, 1, 1, 1, 1, 1, 1, 1, 1, 1, 1, 1, 1, 1, 1, 1, 1, 1, 1, 1, 1, 1, 1, 1, 1, 1, 1, 1, 1, 1, 1, 1, 1, 1, 1, 1, 1, 1, 1, 1, 1, 1, 1, 1, 1, 1, 1, 1, 1, 1, 1, 1, 1, 1, 1, 1, 1, 1, 1, 1, 1, 1, 1, 1, 1, 1, 1, 1, 1, 1, 1, 1, 1, 1, 1, 1, 1, 1, 1, 1, 1, 1, 1, 1, 1, 1, 1, 1, 1, 1, 1, 1, 1, 1, 1, 1, 1, 1, 1, 1, 1, 1, 1, 1, 1, 1, 1, 1, 1, 1, 1, 1, 1, 1, 1, 1, 1, 1, 1, 1, 1, 1, 1, 1, 1, 1, 1, 1, 1, 1, 1, 1, 1, 1, 1, 1, 1, 1, 1, 1, 1, 1, 1, 1, 1, 1, 1, 1, 1, 1, 1, 1, 1, 1, 1, 1, 1, 1, 1, 1, 1, 1, 1, 1, 1, 1, 1, 1, 1, 1, 1, 1, 1, 1, 1, 1, 1, 1, 1, 1, 1, 1, 1, 1, 1, 1, 1, 1, 1, 1, 1, 1, 1, 1, 1, 1, 1, 1, 1, 1, 1, 1, 1, 1, 1, 1, 1, 1, 1, 1, 1, 1, 1, 1, 1, 1, 1, 1, 1, 1, 1, 1, 1, 1, 1, 1, 1, 1, 1, 1, 1, 1, 1, 1, 1, 1, 1, 1, 1, 1, 1, 1, 1, 1, 1, 1, 1, 1, 1, 1, 1, 1, 1, 1, 1, 1, 1, 1, 1, 1, 1, 1, 1, 1, 1, 1, 1, 1, 1, 1, 1, 1, 1, 1, 1, 1, 1, 1, 1, 1, 1, 1, 1, 1, 1, 1, 1, 1, 1, 1, 1, 1, 1, 1, 1, 1, 1, 1, 1, 1, 1, 1, 1, 1, 1, 1, 1, 1, 1, 1, 1, 1, 1, 1, 1, 1, 1, 1, 1, 1, 1, 1, 1, 1, 1, 1, 1, 1, 1, 1, 1, 1, 1, 1, 1, 1, 1, 1, 1, 1, 1, 1, 1, 1, 1, 1, 1, 1, 1, 1, 1, 1, 1, 1, 1, 1, 1, 1, 1, 1, 1, 1, 1, 1, 1, 1, 1, 1, 1, 1, 1, 1, 1, 1, 1, 1, 1, 1, 1, 1, 1, 1, 1, 1, 1, 1, 1, 1, 1, 1, 1, 1, 1, 1, 1, 1, 1, 1, 1, 1, 1, 1, 1, 1, 1, 1, 1, 1, 1, 1, 1, 1, 1, 1, 1, 1, 1, 1, 1, 1, 1, 1, 1, 1, 1, 1, 1, 1, 1, 1, 1, 1, 1, 1, 1, 1, 1, 1, 1, 1, 1, 1, 1, 1, 1, 1, 1, 1, 1, 1, 1, 1, 1, 1, 1, 1, 1, 1, 1, 1, 1, 1, 1, 1, 1, 1, 1, 1, 1, 1, 1, 1, 1, 1, 1, 1, 1, 1, 1, 1, 1, 1, 1, 1, 1, 1, 1, 1, 1, 1, 1, 1, 1, 1, 1, 1, 1, 1, 1, 1, 1, 1, 1, 1, 1, 1, 1, 1, 1, 1, 1, 1, 1, 1, 1, 1, 1, 1, 1, 1, 1, 1, 1, 1, 1, 1, 1, 1, 1, 1, 1, 1, 1, 1, 1, 1, 1, 1, 1, 1, 1, 1, 1, 1, 1, 1, 1, 1, 1, 1, 1, 1, 1, 1, 1, 1, 1, 1, 1, 1, 1, 1, 1, 1, 1, 1, 1, 1, 1, 1, 1, 1, 1, 1, 1, 1, 1, 1, 1, 1, 1, 1, 1, 1, 1, 1, 1, 1, 1, 1, 1, 1, 1, 1, 1, 1, 1, 1, 1, 1, 1, 1, 1, 1, 1, 1, 1, 1, 1, 1, 1, 1, 1, 1, 1, 1, 1, 1, 1, 1, 1, 1, 1, 1, 1, 1, 1, 1, 1, 1, 1, 1, 1, 1, 1, 1, 1, 1, 1, 1, 1, 1, 1, 1, 1, 1, 1, 1, 1, 1, 1, 1, 1, 1, 1, 1, 1, 1, 1, 1, 1, 1, 1, 1, 1, 1, 1, 1, 1, 1, 1, 1, 1, 1, 1, 1, 1, 1, 1, 1, 1, 1, 1, 1, 1, 1, 1, 1, 1, 1, 1, 1, 1, 1, 1, 1, 1, 1, 1, 1, 1, 1, 1, 1, 1, 1, 1, 1, 1, 1, 1, 1, 1, 1, 1, 1, 1, 1, 1, 1, 1, 1, 1, 1, 1, 1, 1, 1, 1, 1, 1, 1, 1, 1, 1, 1, 1, 1, 1, 1, 1, 1, 1, 1, 1, 1, 1, 1, 1, 1, 1, 1, 1, 1, 1, 1, 1, 1, 1, 1, 1, 1, 1, 1, 1, 1, 1, 1, 1, 1, 1, 1, 1, 1, 1, 1, 1, 1, 1, 1, 1, 1, 1, 1, 1, 1, 1, 1, 1, 1, 1, 1, 1, 1, 1, 1, 1, 1, 1, 1, 1, 1, 1, 1, 1, 1, 1, 1, 1, 1, 1, 1, 1, 1, 1, 1, 1, 1, 1, 1, 1, 1, 1, 1, 1, 1, 1, 1, 1, 1, 1, 1, 1, 1, 1, 1, 1, 1, 1, 1, 1, 1, 1, 1, 1, 1, 1, 1, 1])
me_hps21m.materials.append(mat_trunk)
me_hps21m.materials.append(mat_canopy)
me_hps21m.update()

# ---- objects
ob_hps21m = bpy.data.objects.new('HPS21m', me_hps21m)

# ---- transforms, parenting, visibility, modifiers, constraints
ob_hps21m.location = (0.0, 0.0, 0.0)

# ---- collection membership
col_collection.objects.link(ob_hps21m)

# ---- scene / render settings (as saved in the file)
scene.frame_start = 1; scene.frame_end = 250; scene.frame_set(1)
scene.render.engine = 'BLENDER_EEVEE_NEXT'
scene.render.image_settings.color_mode = 'RGB'
scene.cycles.sampling_pattern = 'TABULATED_SOBOL'
scene.view_settings.view_transform = 'Filmic'
bpy.context.view_layer.update()

# ---- added for rendering (the .blend has no active camera and no usable light): camera, sun
cam_auto = bpy.data.cameras.new('AutoCamera')
cam_auto.lens = 50.0
cam_auto.sensor_width = 36.0
cam_auto.clip_end = 1000.0
ob_auto_camera = bpy.data.objects.new('AutoCamera', cam_auto)
scene.collection.objects.link(ob_auto_camera)
ob_auto_camera.location = (22.6995, -27.2395, 28.6596)
ob_auto_camera.rotation_euler = (1.09748, -7.21219e-08, 0.694738)
scene.camera = ob_auto_camera
light_auto_sun = bpy.data.lights.new('AutoSun', 'SUN')
light_auto_sun.energy = 3.0
light_auto_sun.angle = 0.0523599
ob_auto_sun = bpy.data.objects.new('AutoSun', light_auto_sun)
scene.collection.objects.link(ob_auto_sun)
ob_auto_sun.rotation_euler = (0.872665, 0.174533, 0.523599)
bpy.context.view_layer.update()
